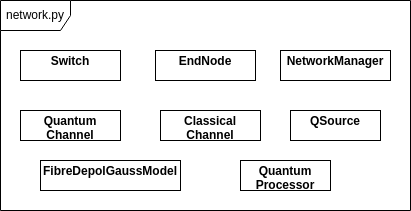

The diagram above was exported from draw.io. Its source (the exported page's mxGraphModel, read from the mxfile embedded in the PNG):
<mxGraphModel dx="954" dy="579" grid="1" gridSize="10" guides="1" tooltips="1" connect="1" arrows="1" fold="1" page="1" pageScale="1" pageWidth="850" pageHeight="1100" math="0" shadow="0">
  <root>
    <mxCell id="0" />
    <mxCell id="1" parent="0" />
    <mxCell id="BpFvu23jViUPZzOstbcE-2" value="network.py" style="shape=umlFrame;whiteSpace=wrap;html=1;pointerEvents=0;width=70;height=30;" parent="1" vertex="1">
      <mxGeometry x="330" y="190" width="410" height="210" as="geometry" />
    </mxCell>
    <mxCell id="BpFvu23jViUPZzOstbcE-3" value="&lt;p style=&quot;margin:0px;margin-top:4px;text-align:center;&quot;&gt;&lt;b&gt;Switch&lt;/b&gt;&lt;/p&gt;" style="verticalAlign=top;align=left;overflow=fill;html=1;whiteSpace=wrap;" parent="1" vertex="1">
      <mxGeometry x="350" y="240" width="100" height="30" as="geometry" />
    </mxCell>
    <mxCell id="BpFvu23jViUPZzOstbcE-4" value="&lt;p style=&quot;margin:0px;margin-top:4px;text-align:center;&quot;&gt;&lt;b&gt;EndNode&lt;/b&gt;&lt;/p&gt;" style="verticalAlign=top;align=left;overflow=fill;html=1;whiteSpace=wrap;" parent="1" vertex="1">
      <mxGeometry x="485" y="240" width="100" height="30" as="geometry" />
    </mxCell>
    <mxCell id="BpFvu23jViUPZzOstbcE-5" value="&lt;p style=&quot;margin:0px;margin-top:4px;text-align:center;&quot;&gt;&lt;b&gt;NetworkManager&lt;/b&gt;&lt;/p&gt;" style="verticalAlign=top;align=left;overflow=fill;html=1;whiteSpace=wrap;" parent="1" vertex="1">
      <mxGeometry x="610" y="240" width="110" height="30" as="geometry" />
    </mxCell>
    <mxCell id="BpFvu23jViUPZzOstbcE-6" value="&lt;p style=&quot;margin:0px;margin-top:4px;text-align:center;&quot;&gt;&lt;b&gt;Quantum Channel&lt;/b&gt;&lt;/p&gt;" style="verticalAlign=top;align=left;overflow=fill;html=1;whiteSpace=wrap;" parent="1" vertex="1">
      <mxGeometry x="350" y="300" width="100" height="30" as="geometry" />
    </mxCell>
    <mxCell id="BpFvu23jViUPZzOstbcE-7" value="&lt;p style=&quot;margin:0px;margin-top:4px;text-align:center;&quot;&gt;&lt;b&gt;Classical Channel&lt;/b&gt;&lt;/p&gt;" style="verticalAlign=top;align=left;overflow=fill;html=1;whiteSpace=wrap;" parent="1" vertex="1">
      <mxGeometry x="490" y="300" width="100" height="30" as="geometry" />
    </mxCell>
    <mxCell id="BpFvu23jViUPZzOstbcE-9" value="&lt;p style=&quot;margin:0px;margin-top:4px;text-align:center;&quot;&gt;&lt;b&gt;QSource&lt;/b&gt;&lt;/p&gt;" style="verticalAlign=top;align=left;overflow=fill;html=1;whiteSpace=wrap;" parent="1" vertex="1">
      <mxGeometry x="620" y="300" width="90" height="30" as="geometry" />
    </mxCell>
    <mxCell id="BpFvu23jViUPZzOstbcE-10" value="&lt;p style=&quot;margin:0px;margin-top:4px;text-align:center;&quot;&gt;&lt;b&gt;Quantum Processor&lt;/b&gt;&lt;/p&gt;" style="verticalAlign=top;align=left;overflow=fill;html=1;whiteSpace=wrap;" parent="1" vertex="1">
      <mxGeometry x="570" y="350" width="90" height="30" as="geometry" />
    </mxCell>
    <mxCell id="BpFvu23jViUPZzOstbcE-12" value="&lt;p style=&quot;margin:0px;margin-top:4px;text-align:center;&quot;&gt;&lt;b&gt;FibreDepolGaussModel&lt;/b&gt;&lt;/p&gt;" style="verticalAlign=top;align=left;overflow=fill;html=1;whiteSpace=wrap;" parent="1" vertex="1">
      <mxGeometry x="370" y="350" width="140" height="30" as="geometry" />
    </mxCell>
  </root>
</mxGraphModel>